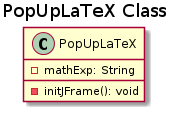

The diagram above was rendered by PlantUML. Its source (embedded in the PNG):
@startuml
title PopUpLaTeX Class

class PopUpLaTeX {
  -mathExp: String
  -initJFrame(): void
}
@enduml